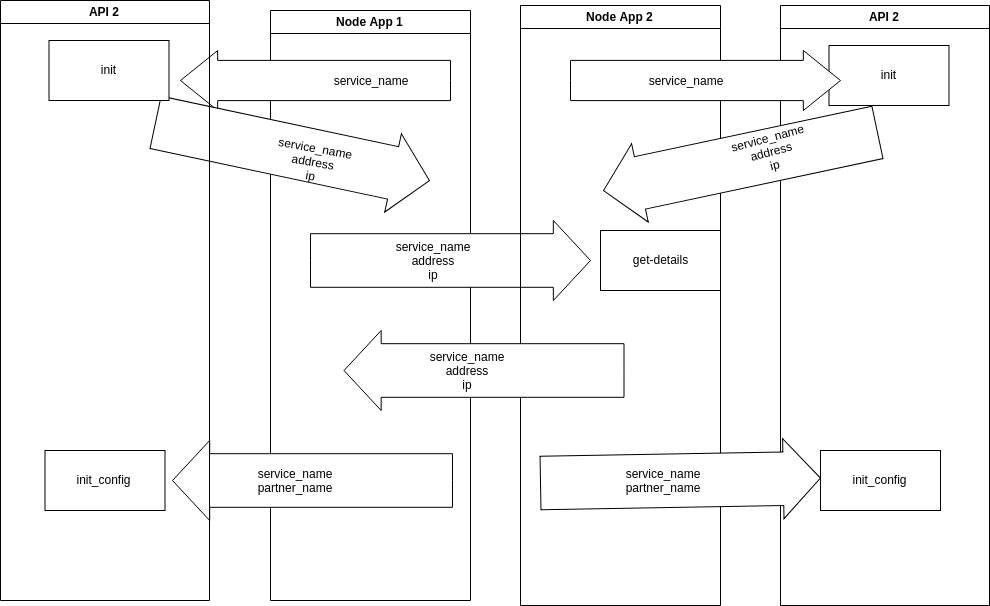

The diagram above was exported from draw.io. Its source (the exported page's mxGraphModel, read from the mxfile embedded in the PNG):
<mxGraphModel dx="1264" dy="1179" grid="1" gridSize="10" guides="1" tooltips="1" connect="1" arrows="1" fold="1" page="1" pageScale="1" pageWidth="827" pageHeight="1169" math="0" shadow="0">
  <root>
    <mxCell id="0" />
    <mxCell id="1" parent="0" />
    <mxCell id="ugByDZMlVQlY15Kiq52d-1" value="Node App 1" style="swimlane;" vertex="1" parent="1">
      <mxGeometry x="340" y="40" width="200" height="590" as="geometry" />
    </mxCell>
    <mxCell id="ugByDZMlVQlY15Kiq52d-14" value="" style="html=1;shadow=0;dashed=0;align=center;verticalAlign=middle;shape=mxgraph.arrows2.arrow;dy=0.33;dx=37.17;flipH=1;notch=0;" vertex="1" parent="ugByDZMlVQlY15Kiq52d-1">
      <mxGeometry x="-90" y="40" width="270" height="60" as="geometry" />
    </mxCell>
    <mxCell id="ugByDZMlVQlY15Kiq52d-15" value="service_name" style="text;html=1;strokeColor=none;fillColor=none;align=center;verticalAlign=middle;whiteSpace=wrap;rounded=0;" vertex="1" parent="ugByDZMlVQlY15Kiq52d-1">
      <mxGeometry x="80" y="60" width="40" height="20" as="geometry" />
    </mxCell>
    <mxCell id="ugByDZMlVQlY15Kiq52d-16" value="" style="html=1;shadow=0;dashed=0;align=center;verticalAlign=middle;shape=mxgraph.arrows2.arrow;dy=0.33;dx=37.17;flipH=1;notch=0;rotation=-168;" vertex="1" parent="ugByDZMlVQlY15Kiq52d-1">
      <mxGeometry x="-118" y="101" width="280" height="80" as="geometry" />
    </mxCell>
    <mxCell id="ugByDZMlVQlY15Kiq52d-17" value="service_name&lt;br&gt;address&lt;br&gt;ip&lt;br&gt;" style="text;html=1;strokeColor=none;fillColor=none;align=center;verticalAlign=middle;whiteSpace=wrap;rounded=0;rotation=10;" vertex="1" parent="ugByDZMlVQlY15Kiq52d-1">
      <mxGeometry x="22" y="141" width="40" height="20" as="geometry" />
    </mxCell>
    <mxCell id="ugByDZMlVQlY15Kiq52d-18" value="" style="html=1;shadow=0;dashed=0;align=center;verticalAlign=middle;shape=mxgraph.arrows2.arrow;dy=0.33;dx=37.17;flipH=1;notch=0;rotation=-180;" vertex="1" parent="ugByDZMlVQlY15Kiq52d-1">
      <mxGeometry x="40" y="210" width="280" height="80" as="geometry" />
    </mxCell>
    <mxCell id="ugByDZMlVQlY15Kiq52d-19" value="service_name&lt;br&gt;address&lt;br&gt;ip&lt;br&gt;" style="text;html=1;strokeColor=none;fillColor=none;align=center;verticalAlign=middle;whiteSpace=wrap;rounded=0;rotation=0;" vertex="1" parent="ugByDZMlVQlY15Kiq52d-1">
      <mxGeometry x="142" y="240" width="40" height="20" as="geometry" />
    </mxCell>
    <mxCell id="ugByDZMlVQlY15Kiq52d-28" value="" style="html=1;shadow=0;dashed=0;align=center;verticalAlign=middle;shape=mxgraph.arrows2.arrow;dy=0.33;dx=37.17;flipH=1;notch=0;rotation=0;" vertex="1" parent="ugByDZMlVQlY15Kiq52d-1">
      <mxGeometry x="-98" y="430" width="280" height="80" as="geometry" />
    </mxCell>
    <mxCell id="ugByDZMlVQlY15Kiq52d-29" value="service_name&lt;br&gt;partner_name&lt;br&gt;" style="text;html=1;strokeColor=none;fillColor=none;align=center;verticalAlign=middle;whiteSpace=wrap;rounded=0;rotation=0;" vertex="1" parent="ugByDZMlVQlY15Kiq52d-1">
      <mxGeometry x="4" y="460" width="40" height="20" as="geometry" />
    </mxCell>
    <mxCell id="ugByDZMlVQlY15Kiq52d-2" value="Node App 2" style="swimlane;" vertex="1" parent="1">
      <mxGeometry x="590" y="35" width="200" height="600" as="geometry" />
    </mxCell>
    <UserObject label="get-details" treeRoot="1" id="ugByDZMlVQlY15Kiq52d-21">
      <mxCell style="whiteSpace=wrap;html=1;align=center;treeFolding=1;container=1;recursiveResize=0;" vertex="1" parent="ugByDZMlVQlY15Kiq52d-2">
        <mxGeometry x="80" y="225" width="120" height="60" as="geometry" />
      </mxCell>
    </UserObject>
    <mxCell id="ugByDZMlVQlY15Kiq52d-26" value="" style="html=1;shadow=0;dashed=0;align=center;verticalAlign=middle;shape=mxgraph.arrows2.arrow;dy=0.33;dx=37.17;flipH=1;notch=0;rotation=0;" vertex="1" parent="ugByDZMlVQlY15Kiq52d-2">
      <mxGeometry x="-176.5" y="325" width="280" height="80" as="geometry" />
    </mxCell>
    <mxCell id="ugByDZMlVQlY15Kiq52d-27" value="service_name&lt;br&gt;address&lt;br&gt;ip&lt;br&gt;" style="text;html=1;strokeColor=none;fillColor=none;align=center;verticalAlign=middle;whiteSpace=wrap;rounded=0;rotation=0;" vertex="1" parent="ugByDZMlVQlY15Kiq52d-2">
      <mxGeometry x="-74.5" y="355" width="40" height="20" as="geometry" />
    </mxCell>
    <mxCell id="ugByDZMlVQlY15Kiq52d-8" value="API 2" style="swimlane;" vertex="1" parent="1">
      <mxGeometry x="850" y="35" width="209" height="600" as="geometry" />
    </mxCell>
    <UserObject label="init" treeRoot="1" id="ugByDZMlVQlY15Kiq52d-9">
      <mxCell style="whiteSpace=wrap;html=1;align=center;treeFolding=1;container=1;recursiveResize=0;" vertex="1" parent="ugByDZMlVQlY15Kiq52d-8">
        <mxGeometry x="48.5" y="40" width="120" height="60" as="geometry" />
      </mxCell>
    </UserObject>
    <UserObject label="init_config" treeRoot="1" id="ugByDZMlVQlY15Kiq52d-10">
      <mxCell style="whiteSpace=wrap;html=1;align=center;treeFolding=1;container=1;recursiveResize=0;" vertex="1" parent="ugByDZMlVQlY15Kiq52d-8">
        <mxGeometry x="40" y="445" width="120" height="60" as="geometry" />
      </mxCell>
    </UserObject>
    <mxCell id="ugByDZMlVQlY15Kiq52d-22" value="" style="html=1;shadow=0;dashed=0;align=center;verticalAlign=middle;shape=mxgraph.arrows2.arrow;dy=0.33;dx=37.17;flipH=1;notch=0;rotation=-180;" vertex="1" parent="ugByDZMlVQlY15Kiq52d-8">
      <mxGeometry x="-210" y="45" width="270" height="60" as="geometry" />
    </mxCell>
    <mxCell id="ugByDZMlVQlY15Kiq52d-24" value="" style="html=1;shadow=0;dashed=0;align=center;verticalAlign=middle;shape=mxgraph.arrows2.arrow;dy=0.33;dx=37.17;flipH=1;notch=0;rotation=-12;" vertex="1" parent="ugByDZMlVQlY15Kiq52d-8">
      <mxGeometry x="-180" y="116" width="280" height="80" as="geometry" />
    </mxCell>
    <mxCell id="ugByDZMlVQlY15Kiq52d-11" value="API 2" style="swimlane;" vertex="1" parent="1">
      <mxGeometry x="70" y="30" width="209" height="600" as="geometry" />
    </mxCell>
    <UserObject label="init" treeRoot="1" id="ugByDZMlVQlY15Kiq52d-12">
      <mxCell style="whiteSpace=wrap;html=1;align=center;treeFolding=1;container=1;recursiveResize=0;" vertex="1" parent="ugByDZMlVQlY15Kiq52d-11">
        <mxGeometry x="48.5" y="40" width="120" height="60" as="geometry" />
      </mxCell>
    </UserObject>
    <UserObject label="init_config" treeRoot="1" id="ugByDZMlVQlY15Kiq52d-13">
      <mxCell style="whiteSpace=wrap;html=1;align=center;treeFolding=1;container=1;recursiveResize=0;" vertex="1" parent="ugByDZMlVQlY15Kiq52d-11">
        <mxGeometry x="44.5" y="450" width="120" height="60" as="geometry" />
      </mxCell>
    </UserObject>
    <mxCell id="ugByDZMlVQlY15Kiq52d-23" value="service_name" style="text;html=1;strokeColor=none;fillColor=none;align=center;verticalAlign=middle;whiteSpace=wrap;rounded=0;" vertex="1" parent="1">
      <mxGeometry x="735" y="100" width="40" height="20" as="geometry" />
    </mxCell>
    <mxCell id="ugByDZMlVQlY15Kiq52d-25" value="service_name&lt;br&gt;address&lt;br&gt;ip&lt;br&gt;" style="text;html=1;strokeColor=none;fillColor=none;align=center;verticalAlign=middle;whiteSpace=wrap;rounded=0;rotation=-15;" vertex="1" parent="1">
      <mxGeometry x="820" y="171" width="40" height="20" as="geometry" />
    </mxCell>
    <mxCell id="ugByDZMlVQlY15Kiq52d-30" value="" style="html=1;shadow=0;dashed=0;align=center;verticalAlign=middle;shape=mxgraph.arrows2.arrow;dy=0.33;dx=37.17;flipH=1;notch=0;rotation=179;" vertex="1" parent="1">
      <mxGeometry x="610" y="470" width="280" height="80" as="geometry" />
    </mxCell>
    <mxCell id="ugByDZMlVQlY15Kiq52d-31" value="service_name&lt;br&gt;partner_name&lt;br&gt;" style="text;html=1;strokeColor=none;fillColor=none;align=center;verticalAlign=middle;whiteSpace=wrap;rounded=0;rotation=0;" vertex="1" parent="1">
      <mxGeometry x="712" y="500" width="40" height="20" as="geometry" />
    </mxCell>
  </root>
</mxGraphModel>